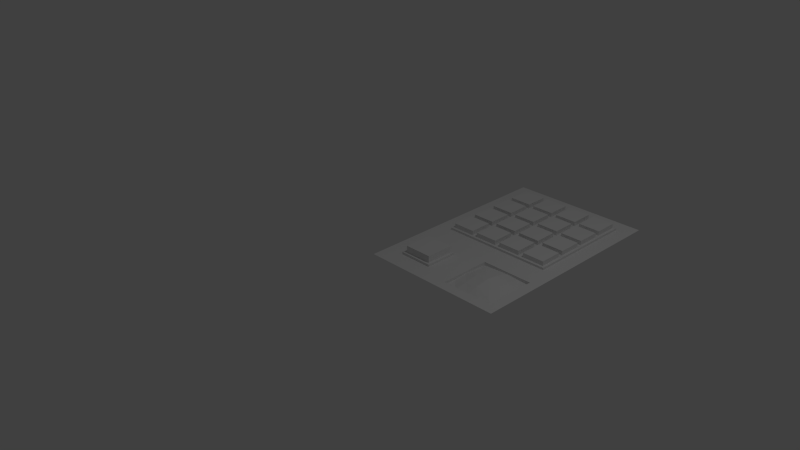 # Source: panel_1blend.blend  (saved by Blender 2.76.0; exported with 4.5.12 LTS)
import bpy
from mathutils import Matrix  # noqa: F401  (used for matrix-valued properties, if any)

bpy.ops.wm.read_factory_settings(use_empty=True)
scene = bpy.context.scene
scene.name = 'Scene'

# ---- collections
col_collection_1 = bpy.data.collections.new('Collection 1'); scene.collection.children.link(col_collection_1)

# ---- world
world_world = bpy.data.worlds.new('World'); scene.world = world_world
world_world.color = (0.05088, 0.05088, 0.05088)
world_world.use_sun_shadow = False
world_world.sun_shadow_jitter_overblur = 0.0
world_world.cycles.sampling_method = 'MANUAL'
world_world.cycles.sample_map_resolution = 256

# ---- cameras
cam_camera = bpy.data.cameras.new('Camera')
cam_camera.clip_end = 100.0
cam_camera.lens = 35.0
cam_camera.sensor_width = 32.0
cam_camera.sensor_height = 18.0
cam_camera.ortho_scale = 7.314
cam_camera.dof.focus_distance = 0.0
cam_camera.dof.aperture_fstop = 128.0

# ---- lights
light_lamp = bpy.data.lights.new('Lamp', 'POINT')
light_lamp.transmission_factor = 0.0
light_lamp.cutoff_distance = 30.0
light_lamp.energy = 100.0
light_lamp.shadow_buffer_clip_start = 1.001
light_lamp.shadow_soft_size = 0.1
light_lamp.shadow_maximum_resolution = 0.006
light_lamp.use_absolute_resolution = True
light_lamp.cycles.use_multiple_importance_sampling = False

# ---- meshes
me_vert = bpy.data.meshes.new('Vert')
me_vert.from_pydata([(2.0, 0.9995, 0.0), (2.0, 0.0, 0.0), (2.0, 3.0, 0.0), (0.0, 3.0, 0.0), (0.0, 0.0, 0.0), (0.0, 0.9995, 0.0), (1.746, 2.746, 0.0), (1.746, 1.253, 0.0), (0.2536, 2.746, 0.0), (0.2536, 1.253, 0.0), (1.746, 1.645, 0.0), (1.746, 2.036, 0.0), (1.746, 2.428, 0.0), (1.428, 2.746, 0.0), (1.037, 2.746, 0.0), (0.6451, 2.746, 0.0), (0.2536, 2.355, 0.0), (0.2536, 1.963, 0.0), (0.2536, 1.572, 0.0), (0.6451, 1.253, 0.0), (1.037, 1.253, 0.0), (1.428, 1.253, 0.0), (1.428, 1.645, 0.0), (1.428, 2.036, 0.0), (1.428, 2.428, 0.0), (1.037, 1.572, 0.0), (1.037, 1.963, 0.0), (1.037, 2.355, 0.0), (0.6451, 1.645, 0.0), (0.6451, 2.036, 0.0), (0.6451, 2.428, 0.0), (0.9998, 0.0, 0.0), (1.137, 0.8624, 0.0), (1.863, 0.1371, 0.0), (1.863, 0.8624, 0.0), (1.137, 0.1371, 0.0), (0.7329, 0.7326, 0.0), (0.2669, 0.7326, 0.0), (0.2669, 0.2669, 0.0), (0.7329, 0.2669, 0.0), (0.9998, 0.9995, 0.0), (0.3035, 0.696, 0.02877), (0.3035, 0.3035, 0.02877), (0.6964, 0.3035, 0.02877), (0.6964, 0.696, 0.02877), (1.863, 0.1371, -0.04822), (1.863, 0.8624, -0.04822), (1.137, 0.1371, -0.04822), (1.137, 0.8624, -0.04822), (1.746, 2.355, 0.0), (1.783, 2.783, 0.0), (1.355, 2.746, 0.0), (1.428, 2.355, 0.0), (1.746, 1.963, 0.0), (1.783, 2.391, 0.0), (1.428, 1.963, 0.0), (1.355, 2.355, 0.0), (1.746, 1.572, 0.0), (1.783, 2.0, 0.0), (1.428, 1.572, 0.0), (1.355, 1.963, 0.0), (1.355, 1.253, 0.0), (1.783, 1.217, 0.0), (1.783, 1.608, 0.0), (1.355, 1.572, 0.0), (0.9634, 1.253, 0.0), (1.391, 1.217, 0.0), (1.355, 1.645, 0.0), (1.037, 1.645, 0.0), (1.391, 1.608, 0.0), (1.355, 2.036, 0.0), (0.9634, 1.645, 0.0), (1.037, 2.036, 0.0), (1.391, 2.0, 0.0), (1.355, 2.428, 0.0), (0.9634, 2.036, 0.0), (1.037, 2.428, 0.0), (1.391, 2.783, 0.0), (0.9634, 2.746, 0.0), (1.391, 2.391, 0.0), (0.9634, 2.428, 0.0), (1.0, 2.783, 0.0), (0.572, 2.746, 0.0), (0.9634, 2.355, 0.0), (0.6451, 2.355, 0.0), (0.9634, 1.963, 0.0), (1.0, 2.391, 0.0), (0.6451, 1.963, 0.0), (0.572, 2.355, 0.0), (0.9634, 1.572, 0.0), (1.0, 2.0, 0.0), (0.6451, 1.572, 0.0), (0.572, 1.963, 0.0), (0.572, 1.253, 0.0), (1.0, 1.217, 0.0), (1.0, 1.608, 0.0), (0.572, 1.572, 0.0), (0.2536, 1.645, 0.0), (0.217, 1.217, 0.0), (0.6085, 1.217, 0.0), (0.572, 1.645, 0.0), (0.2536, 2.036, 0.0), (0.217, 1.608, 0.0), (0.6085, 1.608, 0.0), (0.572, 2.036, 0.0), (0.2536, 2.428, 0.0), (0.217, 2.0, 0.0), (0.6085, 2.0, 0.0), (0.572, 2.428, 0.0), (0.6085, 2.783, 0.0), (0.217, 2.783, 0.0), (0.217, 2.391, 0.0), (0.6085, 2.391, 0.0), (1.746, 2.428, 0.06333), (1.746, 2.746, 0.06333), (1.428, 2.746, 0.06333), (1.428, 2.428, 0.06333), (1.746, 2.036, 0.06333), (1.746, 2.355, 0.06333), (1.428, 2.036, 0.06333), (1.428, 2.355, 0.06333), (1.746, 1.645, 0.06333), (1.746, 1.963, 0.06333), (1.428, 1.645, 0.06333), (1.428, 1.963, 0.06333), (1.428, 1.253, 0.06333), (1.746, 1.253, 0.06333), (1.746, 1.572, 0.06333), (1.428, 1.572, 0.06333), (1.037, 1.253, 0.06333), (1.355, 1.253, 0.06333), (1.355, 1.572, 0.06333), (1.037, 1.572, 0.06333), (1.355, 1.645, 0.06333), (1.355, 1.963, 0.06333), (1.037, 1.645, 0.06333), (1.037, 1.963, 0.06333), (1.355, 2.036, 0.06333), (1.355, 2.355, 0.06333), (1.037, 2.036, 0.06333), (1.037, 2.355, 0.06333), (1.355, 2.746, 0.06333), (1.037, 2.746, 0.06333), (1.355, 2.428, 0.06333), (1.037, 2.428, 0.06333), (0.9634, 2.746, 0.06333), (0.6451, 2.746, 0.06333), (0.9634, 2.428, 0.06333), (0.6451, 2.428, 0.06333), (0.9634, 2.036, 0.06333), (0.9634, 2.355, 0.06333), (0.6451, 2.036, 0.06333), (0.6451, 2.355, 0.06333), (0.9634, 1.645, 0.06333), (0.9634, 1.963, 0.06333), (0.6451, 1.645, 0.06333), (0.6451, 1.963, 0.06333), (0.6451, 1.253, 0.06333), (0.9634, 1.253, 0.06333), (0.9634, 1.572, 0.06333), (0.6451, 1.572, 0.06333), (0.2536, 1.572, 0.06333), (0.2536, 1.253, 0.06333), (0.572, 1.253, 0.06333), (0.572, 1.572, 0.06333), (0.2536, 1.963, 0.06333), (0.2536, 1.645, 0.06333), (0.572, 1.645, 0.06333), (0.572, 1.963, 0.06333), (0.2536, 2.355, 0.06333), (0.2536, 2.036, 0.06333), (0.572, 2.036, 0.06333), (0.572, 2.355, 0.06333), (0.572, 2.746, 0.06333), (0.2536, 2.746, 0.06333), (0.2536, 2.428, 0.06333), (0.572, 2.428, 0.06333), (0.6085, 2.783, 0.03057), (0.217, 2.783, 0.03057), (0.217, 2.391, 0.03057), (0.6085, 2.391, 0.03057), (0.572, 2.746, 0.03057), (0.2536, 2.746, 0.03057), (0.2536, 2.428, 0.03057), (0.572, 2.428, 0.03057), (0.572, 2.746, 0.0939), (0.2536, 2.746, 0.0939), (0.2536, 2.428, 0.0939), (0.572, 2.428, 0.0939), (0.217, 2.391, 0.03057), (0.217, 2.0, 0.03057), (0.6085, 2.0, 0.03057), (0.6085, 2.391, 0.03057), (0.2536, 2.355, 0.03057), (0.2536, 2.036, 0.03057), (0.572, 2.036, 0.03057), (0.572, 2.355, 0.03057), (0.2536, 2.355, 0.0939), (0.2536, 2.036, 0.0939), (0.572, 2.036, 0.0939), (0.572, 2.355, 0.0939), (0.217, 2.0, 0.03057), (0.217, 1.608, 0.03057), (0.6085, 1.608, 0.03057), (0.6085, 2.0, 0.03057), (0.2536, 1.963, 0.03057), (0.2536, 1.645, 0.03057), (0.572, 1.645, 0.03057), (0.572, 1.963, 0.03057), (0.2536, 1.963, 0.0939), (0.2536, 1.645, 0.0939), (0.572, 1.645, 0.0939), (0.572, 1.963, 0.0939), (0.217, 1.608, 0.03057), (0.217, 1.217, 0.03057), (0.6085, 1.217, 0.03057), (0.6085, 1.608, 0.03057), (0.2536, 1.572, 0.03057), (0.2536, 1.253, 0.03057), (0.572, 1.253, 0.03057), (0.572, 1.572, 0.03057), (0.2536, 1.572, 0.0939), (0.2536, 1.253, 0.0939), (0.572, 1.253, 0.0939), (0.572, 1.572, 0.0939), (0.6085, 1.217, 0.03057), (1.0, 1.217, 0.03057), (1.0, 1.608, 0.03057), (0.6085, 1.608, 0.03057), (0.6451, 1.253, 0.03057), (0.9634, 1.253, 0.03057), (0.9634, 1.572, 0.03057), (0.6451, 1.572, 0.03057), (0.6451, 1.253, 0.0939), (0.9634, 1.253, 0.0939), (0.9634, 1.572, 0.0939), (0.6451, 1.572, 0.0939), (1.0, 1.608, 0.03057), (1.0, 2.0, 0.03057), (0.6085, 1.608, 0.03057), (0.6085, 2.0, 0.03057), (0.9634, 1.645, 0.03057), (0.9634, 1.963, 0.03057), (0.6451, 1.645, 0.03057), (0.6451, 1.963, 0.03057), (0.9634, 1.645, 0.0939), (0.9634, 1.963, 0.0939), (0.6451, 1.645, 0.0939), (0.6451, 1.963, 0.0939), (1.0, 2.0, 0.03057), (1.0, 2.391, 0.03057), (0.6085, 2.0, 0.03057), (0.6085, 2.391, 0.03057), (0.9634, 2.036, 0.03057), (0.9634, 2.355, 0.03057), (0.6451, 2.036, 0.03057), (0.6451, 2.355, 0.03057), (0.9634, 2.036, 0.0939), (0.9634, 2.355, 0.0939), (0.6451, 2.036, 0.0939), (0.6451, 2.355, 0.0939), (1.0, 2.783, 0.03057), (0.6085, 2.783, 0.03057), (1.0, 2.391, 0.03057), (0.6085, 2.391, 0.03057), (0.9634, 2.746, 0.03057), (0.6451, 2.746, 0.03057), (0.9634, 2.428, 0.03057), (0.6451, 2.428, 0.03057), (0.9634, 2.746, 0.0939), (0.6451, 2.746, 0.0939), (0.9634, 2.428, 0.0939), (0.6451, 2.428, 0.0939), (1.391, 2.783, 0.03057), (1.0, 2.783, 0.03057), (1.391, 2.391, 0.03057), (1.0, 2.391, 0.03057), (1.355, 2.746, 0.03057), (1.037, 2.746, 0.03057), (1.355, 2.428, 0.03057), (1.037, 2.428, 0.03057), (1.355, 2.746, 0.0939), (1.037, 2.746, 0.0939), (1.355, 2.428, 0.0939), (1.037, 2.428, 0.0939), (1.391, 2.0, 0.03057), (1.391, 2.391, 0.03057), (1.0, 2.0, 0.03057), (1.0, 2.391, 0.03057), (1.355, 2.036, 0.03057), (1.355, 2.355, 0.03057), (1.037, 2.036, 0.03057), (1.037, 2.355, 0.03057), (1.355, 2.036, 0.0939), (1.355, 2.355, 0.0939), (1.037, 2.036, 0.0939), (1.037, 2.355, 0.0939), (1.391, 1.608, 0.03057), (1.391, 2.0, 0.03057), (1.0, 1.608, 0.03057), (1.0, 2.0, 0.03057), (1.355, 1.645, 0.03057), (1.355, 1.963, 0.03057), (1.037, 1.645, 0.03057), (1.037, 1.963, 0.03057), (1.355, 1.645, 0.0939), (1.355, 1.963, 0.0939), (1.037, 1.645, 0.0939), (1.037, 1.963, 0.0939), (1.0, 1.217, 0.03057), (1.391, 1.217, 0.03057), (1.391, 1.608, 0.03057), (1.0, 1.608, 0.03057), (1.037, 1.253, 0.03057), (1.355, 1.253, 0.03057), (1.355, 1.572, 0.03057), (1.037, 1.572, 0.03057), (1.037, 1.253, 0.0939), (1.355, 1.253, 0.0939), (1.355, 1.572, 0.0939), (1.037, 1.572, 0.0939), (1.391, 1.217, 0.03057), (1.783, 1.217, 0.03057), (1.783, 1.608, 0.03057), (1.391, 1.608, 0.03057), (1.428, 1.253, 0.03057), (1.746, 1.253, 0.03057), (1.746, 1.572, 0.03057), (1.428, 1.572, 0.03057), (1.428, 1.253, 0.0939), (1.746, 1.253, 0.0939), (1.746, 1.572, 0.0939), (1.428, 1.572, 0.0939), (1.783, 1.608, 0.03057), (1.783, 2.0, 0.03057), (1.391, 1.608, 0.03057), (1.391, 2.0, 0.03057), (1.746, 1.645, 0.03057), (1.746, 1.963, 0.03057), (1.428, 1.645, 0.03057), (1.428, 1.963, 0.03057), (1.746, 1.645, 0.0939), (1.746, 1.963, 0.0939), (1.428, 1.645, 0.0939), (1.428, 1.963, 0.0939), (1.783, 2.0, 0.03057), (1.783, 2.391, 0.03057), (1.391, 2.0, 0.03057), (1.391, 2.391, 0.03057), (1.746, 2.036, 0.03057), (1.746, 2.355, 0.03057), (1.428, 2.036, 0.03057), (1.428, 2.355, 0.03057), (1.746, 2.036, 0.0939), (1.746, 2.355, 0.0939), (1.428, 2.036, 0.0939), (1.428, 2.355, 0.0939), (1.783, 2.391, 0.03057), (1.783, 2.783, 0.03057), (1.391, 2.783, 0.03057), (1.391, 2.391, 0.03057), (1.746, 2.428, 0.03057), (1.746, 2.746, 0.03057), (1.428, 2.746, 0.03057), (1.428, 2.428, 0.03057), (1.746, 2.428, 0.0939), (1.746, 2.746, 0.0939), (1.428, 2.746, 0.0939), (1.428, 2.428, 0.0939), (1.863, 0.3184, -0.037), (1.863, 0.4997, -0.02817), (1.863, 0.6811, -0.037), (1.318, 0.1371, -0.03695), (1.5, 0.1371, -0.02809), (1.681, 0.1371, -0.03695), (1.318, 0.8624, -0.03695), (1.5, 0.8624, -0.02809), (1.681, 0.8624, -0.03695), (1.137, 0.3184, -0.037), (1.137, 0.4997, -0.02817), (1.137, 0.6811, -0.037), (1.681, 0.3184, -0.001079), (1.681, 0.4997, 0.01846), (1.681, 0.6811, -0.001079), (1.5, 0.3184, 0.01851), (1.5, 0.4997, 0.04495), (1.5, 0.6811, 0.01851), (1.318, 0.3184, -0.001079), (1.318, 0.4997, 0.01846), (1.318, 0.6811, -0.001079), (0.2669, 0.7326, 0.02877), (0.2669, 0.2669, 0.02877), (0.7329, 0.2669, 0.02877), (0.7329, 0.7326, 0.02877), (0.3035, 0.696, 0.1229), (0.3035, 0.3035, 0.1229), (0.6964, 0.3035, 0.1229), (0.6964, 0.696, 0.1229)], [], [(82, 108, 176, 173), (36, 39, 392, 393), (62, 63, 58, 54, 50, 2, 0), (50, 77, 81, 109, 110, 3, 2), (110, 111, 106, 102, 98, 5, 3), (98, 99, 94, 66, 62, 0, 40, 5), (12, 24, 116, 113), (76, 14, 142, 144), (80, 30, 148, 147), (57, 7, 126, 127), (55, 53, 122, 124), (11, 23, 119, 117), (20, 25, 132, 129), (26, 60, 134, 136), (70, 72, 139, 137), (91, 89, 159, 160), (85, 71, 153, 154), (75, 29, 151, 149), (96, 93, 163, 164), (17, 92, 168, 165), (88, 104, 171, 172), (32, 34, 46, 377, 376, 375, 48), (33, 34, 0, 1), (35, 33, 1, 31), (34, 32, 40, 0), (32, 35, 31, 40), (37, 38, 4, 5), (38, 39, 31, 4), (36, 37, 5, 40), (39, 36, 40, 31), (44, 43, 396, 397), (37, 36, 393, 390), (39, 38, 391, 392), (38, 37, 390, 391), (389, 380, 48, 375), (33, 35, 47, 372, 373, 374, 45), (35, 32, 48, 380, 379, 378, 47), (34, 33, 45, 369, 370, 371, 46), (12, 6, 362, 361), (77, 50, 358, 359), (115, 114, 366, 367), (24, 12, 361, 364), (118, 117, 353, 354), (23, 11, 349, 351), (120, 118, 354, 356), (79, 54, 346, 348), (124, 122, 342, 344), (63, 69, 335, 333), (55, 22, 339, 340), (121, 123, 343, 341), (21, 7, 326, 325), (127, 126, 330, 331), (66, 69, 324, 321), (57, 59, 328, 327), (95, 69, 311, 312), (25, 20, 313, 316), (69, 66, 310, 311), (132, 131, 319, 320), (26, 68, 303, 304), (69, 95, 299, 297), (133, 135, 307, 305), (67, 60, 302, 301), (139, 140, 296, 295), (56, 27, 292, 290), (138, 137, 293, 294), (90, 86, 288, 287), (14, 76, 280, 278), (143, 144, 284, 283), (86, 81, 274, 276), (74, 51, 277, 279), (112, 109, 262, 264), (81, 86, 263, 261), (78, 15, 266, 265), (145, 147, 271, 269), (107, 112, 252, 251), (150, 149, 257, 258), (29, 75, 253, 255), (86, 90, 249, 250), (28, 71, 241, 243), (156, 154, 246, 248), (95, 103, 239, 237), (87, 28, 243, 244), (94, 99, 225, 226), (103, 95, 227, 228), (19, 65, 230, 229), (159, 158, 234, 235), (162, 161, 221, 222), (93, 96, 220, 219), (102, 103, 216, 213), (99, 98, 214, 215), (106, 107, 204, 201), (165, 168, 212, 209), (100, 92, 208, 207), (103, 102, 202, 203), (107, 106, 190, 191), (16, 101, 194, 193), (112, 107, 191, 192), (172, 171, 199, 200), (109, 112, 180, 177), (174, 173, 185, 186), (108, 82, 181, 184), (111, 110, 178, 179), (54, 79, 360, 357), (13, 6, 114, 115), (24, 13, 115, 116), (6, 12, 113, 114), (54, 58, 345, 346), (49, 11, 117, 118), (52, 49, 118, 120), (23, 52, 120, 119), (10, 53, 338, 337), (22, 55, 124, 123), (10, 22, 123, 121), (53, 10, 121, 122), (126, 125, 329, 330), (21, 59, 128, 125), (7, 21, 125, 126), (59, 57, 127, 128), (61, 64, 315, 314), (61, 20, 129, 130), (25, 64, 131, 132), (64, 61, 130, 131), (135, 136, 308, 307), (68, 26, 136, 135), (67, 68, 135, 133), (60, 67, 133, 134), (72, 70, 289, 291), (56, 70, 137, 138), (27, 56, 138, 140), (72, 27, 140, 139), (144, 142, 282, 284), (14, 51, 141, 142), (74, 76, 144, 143), (51, 74, 143, 141), (30, 80, 267, 268), (78, 80, 147, 145), (30, 15, 146, 148), (15, 78, 145, 146), (152, 150, 258, 260), (83, 75, 149, 150), (84, 83, 150, 152), (29, 84, 152, 151), (153, 155, 247, 245), (87, 85, 154, 156), (28, 87, 156, 155), (71, 28, 155, 153), (89, 91, 232, 231), (89, 65, 158, 159), (19, 91, 160, 157), (65, 19, 157, 158), (161, 164, 224, 221), (9, 18, 161, 162), (18, 96, 164, 161), (93, 9, 162, 163), (167, 166, 210, 211), (92, 100, 167, 168), (100, 97, 166, 167), (97, 17, 165, 166), (88, 16, 193, 196), (104, 101, 170, 171), (101, 16, 169, 170), (16, 88, 172, 169), (176, 175, 187, 188), (8, 82, 173, 174), (108, 105, 175, 176), (105, 8, 174, 175), (181, 182, 178, 177), (182, 183, 179, 178), (184, 181, 177, 180), (183, 184, 180, 179), (188, 187, 186, 185), (105, 108, 184, 183), (175, 174, 186, 187), (110, 109, 177, 178), (82, 8, 182, 181), (112, 111, 179, 180), (173, 176, 188, 185), (8, 105, 183, 182), (193, 194, 190, 189), (195, 196, 192, 191), (194, 195, 191, 190), (196, 193, 189, 192), (199, 198, 197, 200), (171, 170, 198, 199), (106, 111, 189, 190), (104, 88, 196, 195), (111, 112, 192, 189), (169, 172, 200, 197), (101, 104, 195, 194), (170, 169, 197, 198), (205, 206, 202, 201), (207, 208, 204, 203), (206, 207, 203, 202), (208, 205, 201, 204), (211, 210, 209, 212), (97, 100, 207, 206), (166, 165, 209, 210), (92, 17, 205, 208), (102, 106, 201, 202), (168, 167, 211, 212), (17, 97, 206, 205), (107, 103, 203, 204), (217, 218, 214, 213), (218, 219, 215, 214), (219, 220, 216, 215), (220, 217, 213, 216), (223, 222, 221, 224), (96, 18, 217, 220), (163, 162, 222, 223), (98, 102, 213, 214), (18, 9, 218, 217), (103, 99, 215, 216), (164, 163, 223, 224), (9, 93, 219, 218), (229, 230, 226, 225), (230, 231, 227, 226), (232, 229, 225, 228), (231, 232, 228, 227), (234, 233, 236, 235), (157, 160, 236, 233), (95, 94, 226, 227), (65, 89, 231, 230), (99, 103, 228, 225), (160, 159, 235, 236), (91, 19, 229, 232), (158, 157, 233, 234), (241, 242, 238, 237), (244, 243, 239, 240), (243, 241, 237, 239), (242, 244, 240, 238), (245, 247, 248, 246), (154, 153, 245, 246), (107, 90, 238, 240), (90, 95, 237, 238), (85, 87, 244, 242), (155, 156, 248, 247), (71, 85, 242, 241), (103, 107, 240, 239), (253, 254, 250, 249), (256, 255, 251, 252), (255, 253, 249, 251), (254, 256, 252, 250), (257, 259, 260, 258), (83, 84, 256, 254), (151, 152, 260, 259), (75, 83, 254, 253), (90, 107, 251, 249), (149, 151, 259, 257), (84, 29, 255, 256), (112, 86, 250, 252), (265, 266, 262, 261), (267, 265, 261, 263), (266, 268, 264, 262), (268, 267, 263, 264), (271, 272, 270, 269), (148, 146, 270, 272), (80, 78, 265, 267), (147, 148, 272, 271), (15, 30, 268, 266), (146, 145, 269, 270), (86, 112, 264, 263), (109, 81, 261, 262), (277, 278, 274, 273), (279, 277, 273, 275), (278, 280, 276, 274), (280, 279, 275, 276), (283, 284, 282, 281), (142, 141, 281, 282), (81, 77, 273, 274), (76, 74, 279, 280), (141, 143, 283, 281), (51, 14, 278, 277), (77, 79, 275, 273), (79, 86, 276, 275), (289, 290, 286, 285), (292, 291, 287, 288), (291, 289, 285, 287), (290, 292, 288, 286), (293, 295, 296, 294), (70, 56, 290, 289), (137, 139, 295, 293), (73, 90, 287, 285), (27, 72, 291, 292), (79, 73, 285, 286), (140, 138, 294, 296), (86, 79, 286, 288), (301, 302, 298, 297), (304, 303, 299, 300), (303, 301, 297, 299), (302, 304, 300, 298), (305, 307, 308, 306), (73, 69, 297, 298), (136, 134, 306, 308), (68, 67, 301, 303), (90, 73, 298, 300), (95, 90, 300, 299), (134, 133, 305, 306), (60, 26, 304, 302), (313, 314, 310, 309), (314, 315, 311, 310), (316, 313, 309, 312), (315, 316, 312, 311), (318, 317, 320, 319), (130, 129, 317, 318), (94, 95, 312, 309), (64, 25, 316, 315), (131, 130, 318, 319), (66, 94, 309, 310), (20, 61, 314, 313), (129, 132, 320, 317), (325, 326, 322, 321), (326, 327, 323, 322), (328, 325, 321, 324), (327, 328, 324, 323), (330, 329, 332, 331), (63, 62, 322, 323), (69, 63, 323, 324), (125, 128, 332, 329), (7, 57, 327, 326), (128, 127, 331, 332), (59, 21, 325, 328), (62, 66, 321, 322), (337, 338, 334, 333), (340, 339, 335, 336), (339, 337, 333, 335), (338, 340, 336, 334), (341, 343, 344, 342), (69, 73, 336, 335), (22, 10, 337, 339), (122, 121, 341, 342), (58, 63, 333, 334), (73, 58, 334, 336), (53, 55, 340, 338), (123, 124, 344, 343), (349, 350, 346, 345), (352, 351, 347, 348), (351, 349, 345, 347), (350, 352, 348, 346), (353, 355, 356, 354), (49, 52, 352, 350), (119, 120, 356, 355), (11, 49, 350, 349), (58, 73, 347, 345), (73, 79, 348, 347), (117, 119, 355, 353), (52, 23, 351, 352), (361, 362, 358, 357), (362, 363, 359, 358), (363, 364, 360, 359), (364, 361, 357, 360), (365, 368, 367, 366), (50, 54, 357, 358), (116, 115, 367, 368), (6, 13, 363, 362), (113, 116, 368, 365), (13, 24, 364, 363), (79, 77, 359, 360), (114, 113, 365, 366), (371, 383, 377, 46), (383, 386, 376, 377), (386, 389, 375, 376), (45, 374, 381, 369), (369, 381, 382, 370), (370, 382, 383, 371), (374, 373, 384, 381), (381, 384, 385, 382), (382, 385, 386, 383), (373, 372, 387, 384), (384, 387, 388, 385), (385, 388, 389, 386), (372, 47, 378, 387), (387, 378, 379, 388), (388, 379, 380, 389), (41, 42, 391, 390), (42, 43, 392, 391), (44, 41, 390, 393), (43, 44, 393, 392), (396, 395, 394, 397), (43, 42, 395, 396), (41, 44, 397, 394), (42, 41, 394, 395)])
me_vert.use_remesh_preserve_volume = False
me_vert.use_remesh_preserve_attributes = False
me_vert.use_mirror_vertex_groups = False
me_vert.update()

# ---- objects
ob_vert = bpy.data.objects.new('Vert', me_vert)
ob_lamp = bpy.data.objects.new('Lamp', light_lamp)
ob_camera = bpy.data.objects.new('Camera', cam_camera)

# ---- transforms, parenting, visibility, modifiers, constraints
ob_vert.location = (0.0, 0.0, 0.0)
ob_vert.lineart.crease_threshold = 0.0
ob_lamp.location = (4.076, 1.005, 5.904)
ob_lamp.rotation_euler = (0.6503, 0.05522, 1.866)
ob_lamp.lock_rotations_4d = False
ob_lamp.empty_display_type = 'ARROWS'
ob_lamp.color = (0.0, 0.0, 0.0, 0.0)
ob_lamp.lineart.crease_threshold = 0.0
ob_camera.location = (7.481, -6.508, 5.344)
ob_camera.rotation_euler = (1.109, 0.01082, 0.8149)
ob_camera.lock_rotations_4d = False
ob_camera.empty_display_type = 'ARROWS'
ob_camera.color = (0.0, 0.0, 0.0, 0.0)
ob_camera.display_type = 'WIRE'
ob_camera.lineart.crease_threshold = 0.0

# ---- collection membership
col_collection_1.objects.link(ob_vert)
col_collection_1.objects.link(ob_lamp)
col_collection_1.objects.link(ob_camera)

# ---- scene / render settings (as saved in the file)
scene.camera = ob_camera
scene.frame_start = 1; scene.frame_end = 250; scene.frame_set(1)
scene.render.engine = 'BLENDER_EEVEE_NEXT'
scene.render.resolution_percentage = 50
scene.render.dither_intensity = 0.0
scene.cycles.use_denoising = False
scene.cycles.samples = 10
scene.cycles.sampling_pattern = 'TABULATED_SOBOL'
scene.cycles.light_sampling_threshold = 0.0
scene.cycles.use_adaptive_sampling = False
scene.cycles.use_light_tree = False
scene.cycles.blur_glossy = 0.0
scene.cycles.pixel_filter_type = 'GAUSSIAN'
scene.cycles.sample_clamp_indirect = 0.0
scene.view_settings.view_transform = 'Standard'
bpy.context.view_layer.update()
